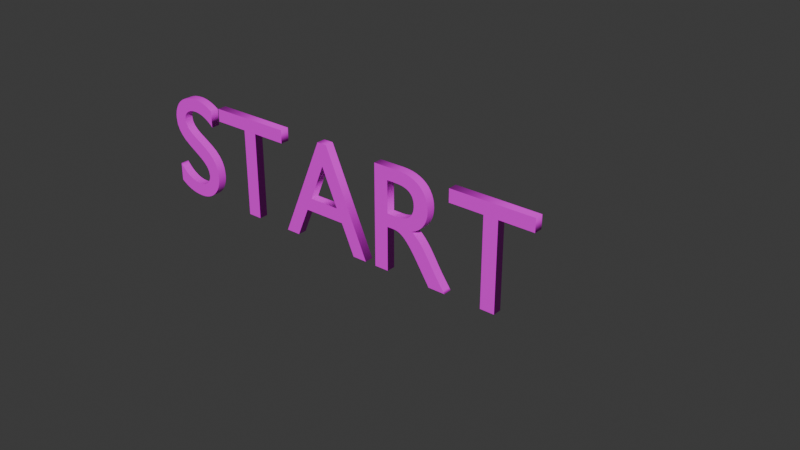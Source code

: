 # Source: letterModel_.blend  (saved by Blender 4.4.32; exported with 4.5.12 LTS)
import bpy
from mathutils import Matrix  # noqa: F401  (used for matrix-valued properties, if any)

bpy.ops.wm.read_factory_settings(use_empty=True)
scene = bpy.context.scene
scene.name = 'Scene'

# ---- images (referenced by path relative to the original .blend; pixels are not part of the script)
import os
ASSET_DIR = os.environ.get("B2B_ASSET_DIR", "")  # directory of the original .blend (textures are referenced by path, not embedded)
HERE = os.path.dirname(os.path.abspath(__file__))  # packed textures are extracted next to this script under _unpacked/

def load_image(name, relpath, width, height, colorspace="sRGB"):
    """Load a texture the original file referenced (path relative to the .blend, or extracted next to this script)."""
    p = next((c for c in (os.path.join(HERE, relpath), os.path.join(ASSET_DIR, relpath)) if relpath and os.path.exists(c)), "")
    if p:
        img = bpy.data.images.load(p, check_existing=True)
        img.name = name
    else:  # same state as the original file: an image datablock whose file is absent (Cycles renders it pink)
        img = bpy.data.images.new(name, width, height)
        img.source = "FILE"
        img.filepath = "//" + (relpath or name)
    img.colorspace_settings.name = colorspace
    return img
img_black1x1_png = load_image('Black1x1.png', 'Black1x1.png', 1024, 1024, 'sRGB')

# ---- materials (node trees are filled in below, after node groups)
mat_003 = bpy.data.materials.new('マテリアル.003')

# ---- material node trees
mat_003.use_nodes = True; mat_003.node_tree.nodes.clear()
_N = mat_003.node_tree.nodes; _L = mat_003.node_tree.links
n0 = _N.new('ShaderNodeBsdfPrincipled'); n0.name = 'プリンシプルBSDF'; n0.location = (10, 300)
n1 = _N.new('ShaderNodeOutputMaterial'); n1.name = 'マテリアル出力'; n1.location = (300, 300)
n2 = _N.new('ShaderNodeTexImage'); n2.name = '画像テクスチャ'; n2.location = (-280, 275)
n2.image = img_black1x1_png
_L.new(n0.outputs[0], n1.inputs[0])
_L.new(n2.outputs[0], n0.inputs[0])
n1.is_active_output = True

# ---- world
world_world = bpy.data.worlds.new('World'); scene.world = world_world
world_world.use_nodes = True; world_world.node_tree.nodes.clear()
_N = world_world.node_tree.nodes; _L = world_world.node_tree.links
n0 = _N.new('ShaderNodeOutputWorld'); n0.name = 'World Output'; n0.location = (300, 300)
n1 = _N.new('ShaderNodeBackground'); n1.name = 'Background'; n1.location = (10, 300)
n1.inputs[0].default_value = (0.05088, 0.05088, 0.05088, 1.0)
_L.new(n1.outputs[0], n0.inputs[0])
n0.is_active_output = True
world_world.color = (0.05088, 0.05088, 0.05088)
world_world.sun_shadow_jitter_overblur = 0.0

# ---- curves / text
txt_x = bpy.data.curves.new('テキスト', 'FONT')
txt_x.dimensions = '2D'
txt_x.body = 'START'
txt_x.materials.append(mat_003)
txt_x.extrude = 0.01
txt_x.offset_x = -1.062
txt_x.offset_y = -0.375

# ---- objects
ob_x = bpy.data.objects.new('テキスト', txt_x)

# ---- transforms, parenting, visibility, modifiers, constraints
ob_x.location = (0.0, 0.0, 0.0)
ob_x.rotation_euler = (1.571, 0.0, 0.0)
ob_x.scale = (0.335, 0.335, 1.0)

# ---- collection membership
scene.collection.objects.link(ob_x)

# ---- scene / render settings (as saved in the file)
scene.frame_start = 1; scene.frame_end = 250; scene.frame_set(1)
scene.render.engine = 'BLENDER_EEVEE_NEXT'
bpy.context.view_layer.update()

# ---- added for rendering (the .blend has no active camera and no usable light): camera, sun
cam_auto = bpy.data.cameras.new('AutoCamera')
cam_auto.lens = 50.0
cam_auto.sensor_width = 36.0
cam_auto.clip_end = 1000.0
ob_auto_camera = bpy.data.objects.new('AutoCamera', cam_auto)
scene.collection.objects.link(ob_auto_camera)
ob_auto_camera.location = (1.54596, -1.48832, 0.973791)
ob_auto_camera.rotation_euler = (1.09748, -7.21219e-08, 0.694738)
scene.camera = ob_auto_camera
light_auto_sun = bpy.data.lights.new('AutoSun', 'SUN')
light_auto_sun.energy = 3.0
light_auto_sun.angle = 0.0523599
ob_auto_sun = bpy.data.objects.new('AutoSun', light_auto_sun)
scene.collection.objects.link(ob_auto_sun)
ob_auto_sun.rotation_euler = (0.872665, 0.174533, 0.523599)
bpy.context.view_layer.update()
